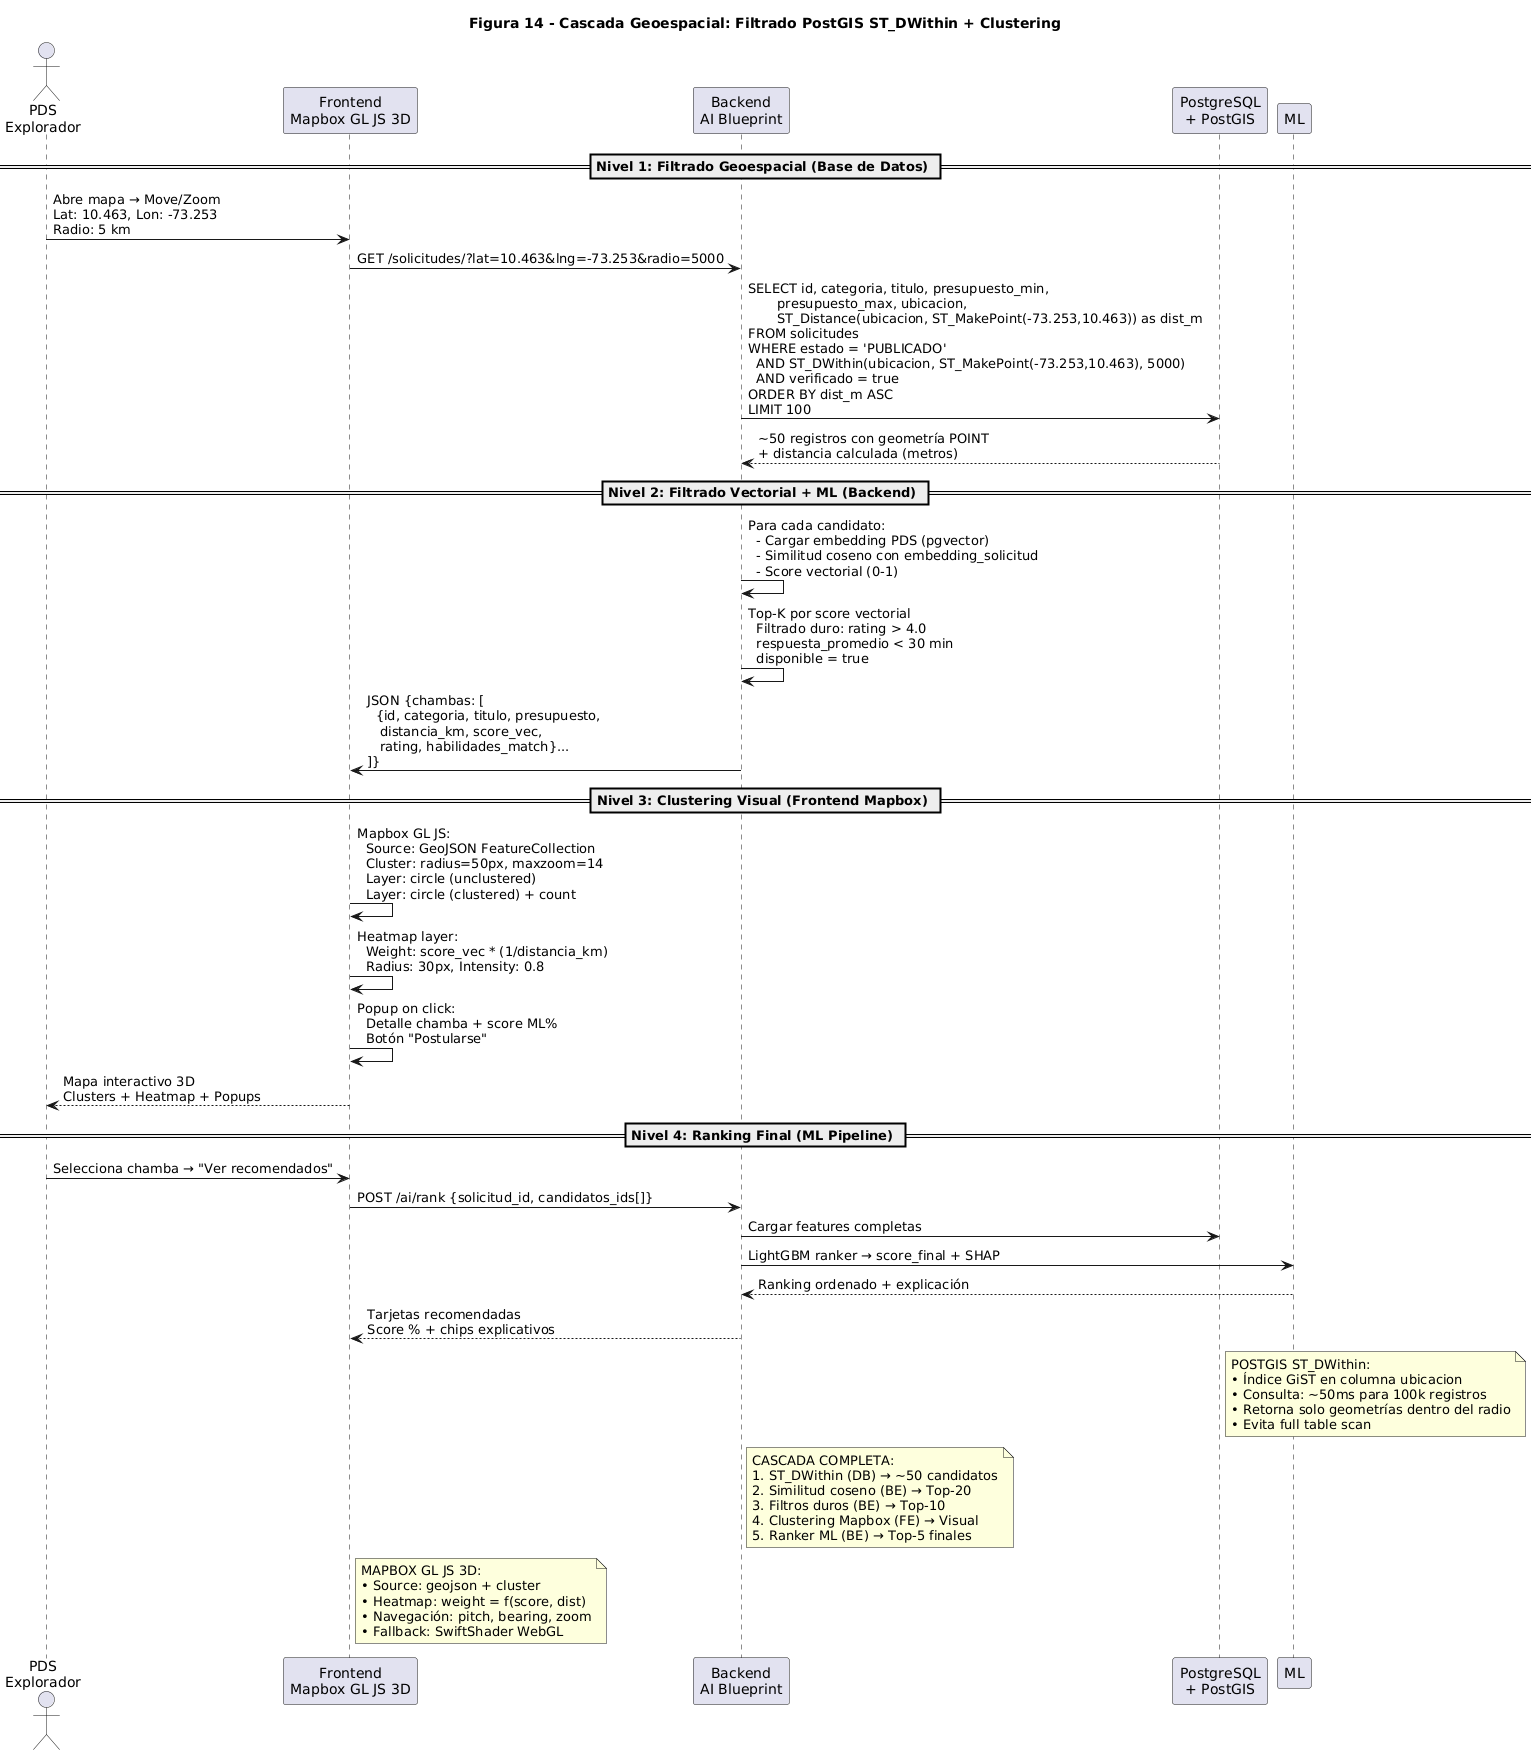

The diagram above was rendered by PlantUML. Its source (embedded in the PNG):
@startuml
title Figura 14 - Cascada Geoespacial: Filtrado PostGIS ST_DWithin + Clustering

actor "PDS\nExplorador" as PDS
participant "Frontend\nMapbox GL JS 3D" as FE
participant "Backend\nAI Blueprint" as BE
participant "PostgreSQL\n+ PostGIS" as DB

== Nivel 1: Filtrado Geoespacial (Base de Datos) ==
PDS -> FE: Abre mapa → Move/Zoom\nLat: 10.463, Lon: -73.253\nRadio: 5 km
FE -> BE: GET /solicitudes/?lat=10.463&lng=-73.253&radio=5000
BE -> DB: SELECT id, categoria, titulo, presupuesto_min,\n       presupuesto_max, ubicacion,\n       ST_Distance(ubicacion, ST_MakePoint(-73.253,10.463)) as dist_m\nFROM solicitudes\nWHERE estado = 'PUBLICADO'\n  AND ST_DWithin(ubicacion, ST_MakePoint(-73.253,10.463), 5000)\n  AND verificado = true\nORDER BY dist_m ASC\nLIMIT 100
DB --> BE: ~50 registros con geometría POINT\n+ distancia calculada (metros)

== Nivel 2: Filtrado Vectorial + ML (Backend) ==
BE -> BE: Para cada candidato:\n  - Cargar embedding PDS (pgvector)\n  - Similitud coseno con embedding_solicitud\n  - Score vectorial (0-1)
BE -> BE: Top-K por score vectorial\n  Filtrado duro: rating > 4.0\n  respuesta_promedio < 30 min\n  disponible = true
BE -> FE: JSON {chambas: [\n  {id, categoria, titulo, presupuesto,\n   distancia_km, score_vec,\n   rating, habilidades_match}...\n]}

== Nivel 3: Clustering Visual (Frontend Mapbox) ==
FE -> FE: Mapbox GL JS:\n  Source: GeoJSON FeatureCollection\n  Cluster: radius=50px, maxzoom=14\n  Layer: circle (unclustered)\n  Layer: circle (clustered) + count
FE -> FE: Heatmap layer:\n  Weight: score_vec * (1/distancia_km)\n  Radius: 30px, Intensity: 0.8
FE -> FE: Popup on click:\n  Detalle chamba + score ML%\n  Botón "Postularse"
FE --> PDS: Mapa interactivo 3D\nClusters + Heatmap + Popups

== Nivel 4: Ranking Final (ML Pipeline) ==
PDS -> FE: Selecciona chamba → "Ver recomendados"
FE -> BE: POST /ai/rank {solicitud_id, candidatos_ids[]}
BE -> DB: Cargar features completas
BE -> ML: LightGBM ranker → score_final + SHAP
ML --> BE: Ranking ordenado + explicación
BE --> FE: Tarjetas recomendadas\nScore % + chips explicativos

note right of DB
  POSTGIS ST_DWithin:
  • Índice GiST en columna ubicacion
  • Consulta: ~50ms para 100k registros
  • Retorna solo geometrías dentro del radio
  • Evita full table scan
end note

note right of BE
  CASCADA COMPLETA:
  1. ST_DWithin (DB) → ~50 candidatos
  2. Similitud coseno (BE) → Top-20
  3. Filtros duros (BE) → Top-10
  4. Clustering Mapbox (FE) → Visual
  5. Ranker ML (BE) → Top-5 finales
end note

note right of FE
  MAPBOX GL JS 3D:
  • Source: geojson + cluster
  • Heatmap: weight = f(score, dist)
  • Navegación: pitch, bearing, zoom
  • Fallback: SwiftShader WebGL
end note

@enduml